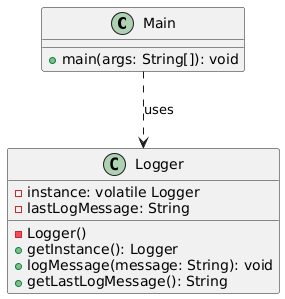

The diagram above was rendered by PlantUML. Its source (embedded in the PNG):
@startuml
class Main {
        +main(args: String[]): void
    }

    class Logger {
        -instance: volatile Logger
        -lastLogMessage: String
        -Logger()
        +getInstance(): Logger
        +logMessage(message: String): void
        +getLastLogMessage(): String
    }

    Main ..> Logger : uses
@enduml